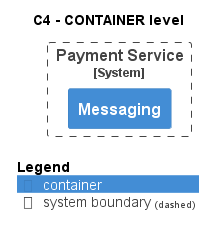

The diagram above was rendered by PlantUML. Its source (embedded in the PNG):
@startuml
!pragma layout smetana
!include ..\..\..\..\.c4s\C4_Container.puml

AddElementTag("state:new", $bgColor=green, $fontColor=#ffffff, $borderColor=green, $shadowing="False")
AddElementTag("state:changed", $bgColor=orange, $fontColor=#ffffff, $borderColor=orange, $shadowing="False")
AddElementTag("state:removed", $bgColor=red, $fontColor=#ffffff, $borderColor=red, $shadowing="False")

AddRelTag("state:new", $textColor=green, $lineColor=green)
AddRelTag("state:changed", $textColor=orange, $lineColor=orange)
AddRelTag("state:removed", $textColor=red, $lineColor=red)

SHOW_PERSON_PORTRAIT()
LAYOUT_TOP_DOWN()

skinparam linetype polyline

title C4 - CONTAINER level


System_Boundary(ECommercePlatform.SoftwareSystems.PaymentService, "Payment Service") {
    Container(ECommercePlatform.SoftwareSystems.PaymentService.Containers.Messaging, "Messaging", "", "")
}



SHOW_LEGEND()
@enduml